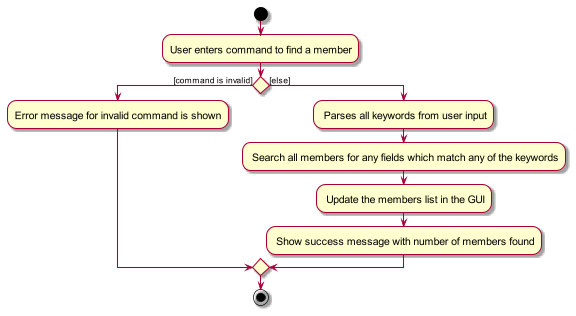

The diagram above was rendered by PlantUML. Its source (embedded in the PNG):
@startuml
skin rose
skinparam ActivityFontSize 15
skinparam ArrowFontSize 12
start
:User enters command to find a member;

if () then ([command is invalid])
    :Error message for invalid command is shown;


else ([else])
      : Parses all keywords from user input;
      : Search all members for any fields which match any of the keywords;
      : Update the members list in the GUI;
      : Show success message with number of members found;
endif
stop
@enduml